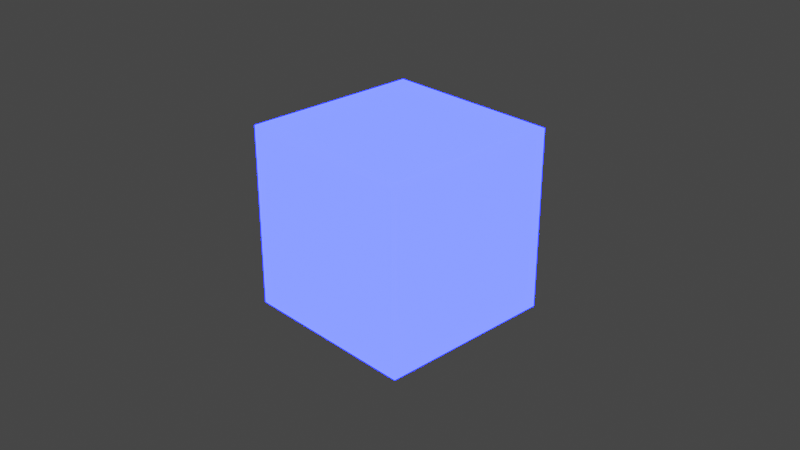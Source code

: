 # Source: emission.blend  (saved by Blender 2.92.15; exported with 4.5.12 LTS)
import bpy
from mathutils import Matrix  # noqa: F401  (used for matrix-valued properties, if any)

bpy.ops.wm.read_factory_settings(use_empty=True)
scene = bpy.context.scene
scene.name = 'Scene'

# ---- collections
col_collection = bpy.data.collections.new('Collection'); scene.collection.children.link(col_collection)

# ---- materials (node trees are filled in below, after node groups)
mat_material = bpy.data.materials.new('Material')
mat_material.alpha_threshold = 0.0
mat_material.use_transparent_shadow = False
mat_material.diffuse_color = (0.0, 0.0009644, 0.06072, 1.0)
mat_material.specular_intensity = 1.0
mat_material.metallic = 1.0
mat_material.line_color = (0.0, 0.0, 0.0, 1.0)

# ---- material node trees
mat_material.use_nodes = True; mat_material.node_tree.nodes.clear()
_N = mat_material.node_tree.nodes; _L = mat_material.node_tree.links
n0 = _N.new('ShaderNodeOutputMaterial'); n0.name = 'Material Output'; n0.location = (300, 300)
n1 = _N.new('ShaderNodeBsdfPrincipled'); n1.name = 'Principled BSDF'; n1.location = (10, 300)
n1.distribution = 'GGX'
n1.subsurface_method = 'BURLEY'
n1.inputs[0].default_value = (0.8, 0.0, 0.002829, 1.0)
n1.inputs[2].default_value = 0.4
n1.inputs[3].default_value = 1.45
n1.inputs[27].default_value = (0.0, 0.002859, 1.0, 1.0)
n1.inputs[28].default_value = 50.0
_L.new(n1.outputs[0], n0.inputs[0])
n0.is_active_output = True

# ---- world
world_world = bpy.data.worlds.new('World'); scene.world = world_world
world_world.use_nodes = True; world_world.node_tree.nodes.clear()
_N = world_world.node_tree.nodes; _L = world_world.node_tree.links
n0 = _N.new('ShaderNodeOutputWorld'); n0.name = 'World Output'; n0.location = (300, 300)
n1 = _N.new('ShaderNodeBackground'); n1.name = 'Background'; n1.location = (10, 300)
n1.inputs[0].default_value = (0.05088, 0.05088, 0.05088, 1.0)
_L.new(n1.outputs[0], n0.inputs[0])
n0.is_active_output = True
world_world.color = (0.05088, 0.05088, 0.05088)
world_world.use_sun_shadow = False
world_world.sun_shadow_jitter_overblur = 0.0

# ---- cameras
cam_camera = bpy.data.cameras.new('Camera')
cam_camera.clip_end = 100.0
cam_camera.ortho_scale = 7.314

# ---- meshes
me_cube = bpy.data.meshes.new('Cube')
me_cube.from_pydata([(1.0, 1.0, 1.0), (1.0, 1.0, -1.0), (1.0, -1.0, 1.0), (1.0, -1.0, -1.0), (-1.0, 1.0, 1.0), (-1.0, 1.0, -1.0), (-1.0, -1.0, 1.0), (-1.0, -1.0, -1.0)], [], [(0, 4, 6, 2), (3, 2, 6, 7), (7, 6, 4, 5), (5, 1, 3, 7), (1, 0, 2, 3), (5, 4, 0, 1)])
_uv = me_cube.uv_layers.new(name='UVMap')
_uv.uv.foreach_set('vector', [0.625, 0.5, 0.875, 0.5, 0.875, 0.75, 0.625, 0.75, 0.375, 0.75, 0.625, 0.75, 0.625, 1.0, 0.375, 1.0, 0.375, 0.0, 0.625, 0.0, 0.625, 0.25, 0.375, 0.25, 0.125, 0.5, 0.375, 0.5, 0.375, 0.75, 0.125, 0.75, 0.375, 0.5, 0.625, 0.5, 0.625, 0.75, 0.375, 0.75, 0.375, 0.25, 0.625, 0.25, 0.625, 0.5, 0.375, 0.5])
me_cube.materials.append(mat_material)
me_cube.use_remesh_preserve_volume = False
me_cube.use_remesh_preserve_attributes = False
me_cube.use_mirror_vertex_groups = False
me_cube.update()

# ---- objects
ob_cube = bpy.data.objects.new('Cube', me_cube)
ob_camera = bpy.data.objects.new('Camera', cam_camera)

# ---- transforms, parenting, visibility, modifiers, constraints
ob_cube.location = (0.0, 0.0, 0.0)
ob_cube.lock_rotations_4d = False
ob_cube.empty_display_type = 'ARROWS'
ob_cube.lineart.crease_threshold = 0.0
ob_camera.location = (7.359, -6.926, 4.958)
ob_camera.rotation_euler = (1.109, 0.0, 0.8149)
ob_camera.lock_rotations_4d = False
ob_camera.empty_display_type = 'ARROWS'
ob_camera.color = (0.0, 0.0, 0.0, 0.0)
ob_camera.display_type = 'WIRE'
ob_camera.lineart.crease_threshold = 0.0

# ---- collection membership
col_collection.objects.link(ob_cube)
col_collection.objects.link(ob_camera)

# ---- scene / render settings (as saved in the file)
scene.camera = ob_camera
scene.frame_start = 1; scene.frame_end = 250; scene.frame_set(1)
scene.render.engine = 'BLENDER_EEVEE_NEXT'
scene.cycles.use_denoising = False
scene.cycles.samples = 128
scene.cycles.sampling_pattern = 'TABULATED_SOBOL'
scene.cycles.use_adaptive_sampling = False
scene.cycles.use_light_tree = False
scene.view_settings.view_transform = 'Filmic'
bpy.context.view_layer.update()
